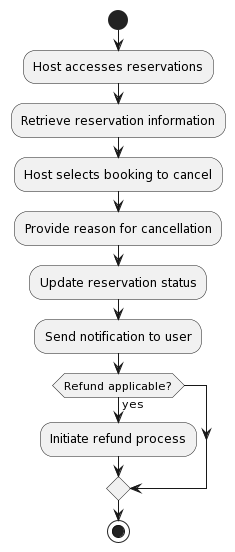

The diagram above was rendered by PlantUML. Its source (embedded in the PNG):
@startuml
start
:Host accesses reservations;
:Retrieve reservation information;
:Host selects booking to cancel;
:Provide reason for cancellation;
:Update reservation status;
:Send notification to user;
if (Refund applicable?) then (yes)
  :Initiate refund process;
endif
stop
@enduml